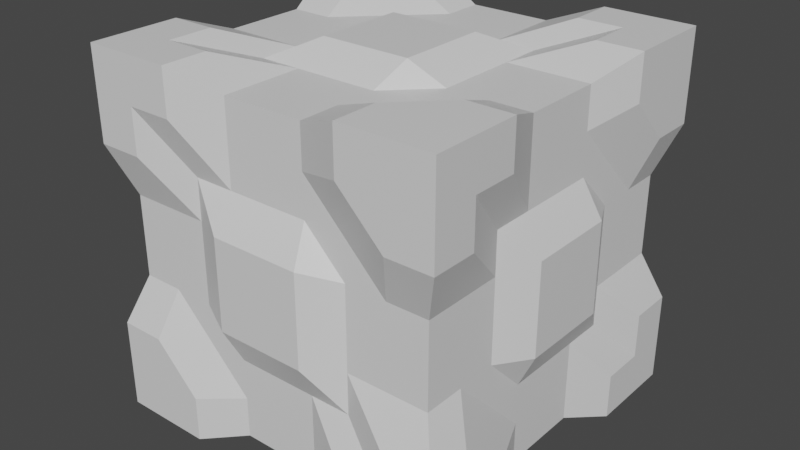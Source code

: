 # Source: cubeblock.blend  (saved by Blender 2.83.19; exported with 4.5.12 LTS)
import bpy
from mathutils import Matrix  # noqa: F401  (used for matrix-valued properties, if any)

bpy.ops.wm.read_factory_settings(use_empty=True)
scene = bpy.context.scene
scene.name = 'Scene'

# ---- collections
col_collection = bpy.data.collections.new('Collection'); scene.collection.children.link(col_collection)

# ---- materials (node trees are filled in below, after node groups)
mat_material = bpy.data.materials.new('Material')
mat_material.alpha_threshold = 0.0
mat_material.use_transparent_shadow = False
mat_material.line_color = (0.0, 0.0, 0.0, 1.0)

# ---- material node trees
mat_material.use_nodes = True; mat_material.node_tree.nodes.clear()
_N = mat_material.node_tree.nodes; _L = mat_material.node_tree.links
n0 = _N.new('ShaderNodeOutputMaterial'); n0.name = 'Material Output'; n0.location = (300, 300)
n1 = _N.new('ShaderNodeBsdfPrincipled'); n1.name = 'Principled BSDF'; n1.location = (10, 300)
n1.distribution = 'GGX'
n1.subsurface_method = 'BURLEY'
n1.inputs[2].default_value = 0.4
n1.inputs[3].default_value = 1.45
n1.inputs[27].default_value = (0.0, 0.0, 0.0, 1.0)
n1.inputs[28].default_value = 1.0
_L.new(n1.outputs[0], n0.inputs[0])
n0.is_active_output = True

# ---- world
world_world = bpy.data.worlds.new('World'); scene.world = world_world
world_world.use_nodes = True; world_world.node_tree.nodes.clear()
_N = world_world.node_tree.nodes; _L = world_world.node_tree.links
n0 = _N.new('ShaderNodeOutputWorld'); n0.name = 'World Output'; n0.location = (300, 300)
n1 = _N.new('ShaderNodeBackground'); n1.name = 'Background'; n1.location = (10, 300)
n1.inputs[0].default_value = (0.05088, 0.05088, 0.05088, 1.0)
_L.new(n1.outputs[0], n0.inputs[0])
n0.is_active_output = True
world_world.color = (0.05088, 0.05088, 0.05088)
world_world.use_sun_shadow = False
world_world.sun_shadow_jitter_overblur = 0.0

# ---- meshes
me_cube = bpy.data.meshes.new('Cube')
me_cube.from_pydata([(1.0, 1.0, 2.0), (1.0, 1.0, 0.0), (1.0, -1.0, 2.0), (1.0, -1.0, 0.0), (-1.0, 1.0, 2.0), (-1.0, 1.0, 0.0), (-1.0, -1.0, 2.0), (-1.0, -1.0, 0.0), (-0.9, 0.0, 0.1), (0.0, 0.9, 0.1), (0.9, 0.9, 1.0), (-0.9, -0.9, 1.0), (0.9, -0.9, 1.0), (-0.9, 0.9, 1.0), (0.0, -0.9, 1.9), (0.9, 0.0, 1.9), (0.0, -0.9, 0.1), (-0.9, 0.0, 1.9), (0.0, 0.9, 1.9), (0.9, 0.0, 0.1), (0.0, 1.0, 1.0), (1.0, 0.0, 1.0), (0.0, 0.0, 0.0), (-1.0, 0.0, 1.0), (0.0, -1.0, 1.0), (0.0, 0.0, 2.0), (-1.0, -0.5, 0.0), (-0.5, 1.0, 0.0), (1.0, 1.0, 0.5), (-1.0, -1.0, 1.5), (1.0, -1.0, 0.5), (-1.0, 1.0, 0.5), (-0.5, -1.0, 2.0), (1.0, -0.5, 2.0), (0.5, -1.0, 0.0), (-1.0, 0.5, 2.0), (0.5, 1.0, 2.0), (1.0, 0.5, 0.0), (-1.0, 0.5, 0.0), (0.5, 1.0, 0.0), (1.0, 1.0, 1.5), (-1.0, -1.0, 0.5), (1.0, -1.0, 1.5), (-1.0, 1.0, 1.5), (0.5, -1.0, 2.0), (1.0, 0.5, 2.0), (-0.5, -1.0, 0.0), (-1.0, -0.5, 2.0), (-0.5, 1.0, 2.0), (1.0, -0.5, 0.0), (0.45, 0.9, 1.0), (-0.45, 0.9, 1.0), (0.0, 0.9, 0.55), (0.0, 0.9, 1.45), (0.9, -0.45, 1.0), (0.9, 0.45, 1.0), (0.9, 0.0, 0.55), (0.9, 0.0, 1.45), (0.0, -0.45, 0.1), (0.0, 0.45, 0.1), (-0.45, 0.0, 0.1), (0.45, 0.0, 0.1), (-0.9, 0.45, 1.0), (-0.9, -0.45, 1.0), (-0.9, 0.0, 0.55), (-0.9, 0.0, 1.45), (-0.45, -0.9, 1.0), (0.45, -0.9, 1.0), (0.0, -0.9, 0.55), (0.0, -0.9, 1.45), (0.0, -0.45, 1.9), (0.0, 0.45, 1.9), (0.45, 0.0, 1.9), (-0.45, 0.0, 1.9), (-0.45, 0.45, 1.9), (0.45, 0.45, 1.9), (0.45, -0.45, 1.9), (0.45, -0.9, 1.45), (0.45, -0.9, 0.55), (-0.45, -0.9, 0.55), (-0.9, -0.45, 1.45), (-0.9, -0.45, 0.55), (-0.9, 0.45, 0.55), (0.45, 0.45, 0.1), (-0.45, 0.45, 0.1), (-0.45, -0.45, 0.1), (0.9, 0.45, 1.45), (0.9, 0.45, 0.55), (0.9, -0.45, 0.55), (-0.45, 0.9, 1.45), (-0.45, 0.9, 0.55), (0.45, 0.9, 0.55), (0.45, 0.9, 1.45), (0.9, -0.45, 1.45), (0.45, -0.45, 0.1), (-0.9, 0.45, 1.45), (-0.45, -0.9, 1.45), (-0.45, -0.45, 1.9), (-1.0, -0.75, 0.0), (-0.75, 1.0, 0.0), (1.0, 1.0, 0.25), (-1.0, -1.0, 1.75), (1.0, -1.0, 0.25), (-1.0, 1.0, 0.25), (-0.75, -1.0, 2.0), (1.0, -0.75, 2.0), (0.75, -1.0, 0.0), (-1.0, 0.75, 2.0), (0.75, 1.0, 2.0), (1.0, 0.75, 0.0), (-0.9, 0.225, 0.1), (0.225, 0.9, 0.1), (0.9, 0.9, 1.225), (-0.9, -0.9, 0.775), (0.9, -0.9, 1.225), (-0.9, 0.9, 1.225), (0.225, -0.9, 1.9), (0.9, 0.225, 1.9), (-0.225, -0.9, 0.1), (-0.9, -0.225, 1.9), (-0.225, 0.9, 1.9), (0.9, -0.225, 0.1), (0.675, 0.9, 1.0), (-0.25, 1.0, 1.0), (0.0, 0.9, 0.325), (0.0, 1.0, 1.25), (0.9, -0.675, 1.0), (1.0, 0.25, 1.0), (0.9, 0.0, 0.325), (1.0, 0.0, 1.25), (0.0, -0.675, 0.1), (0.0, 0.25, 0.0), (-0.675, 0.0, 0.1), (0.25, 0.0, 0.0), (-0.9, 0.675, 1.0), (-1.0, -0.25, 1.0), (-0.9, 0.0, 0.325), (-1.0, 0.0, 1.25), (-0.675, -0.9, 1.0), (0.25, -1.0, 1.0), (0.0, -0.9, 0.325), (0.0, -1.0, 1.25), (0.0, -0.675, 1.9), (0.0, 0.25, 2.0), (0.675, 0.0, 1.9), (-0.25, 0.0, 2.0), (-0.9, -0.225, 0.1), (-0.225, 0.9, 0.1), (0.9, 0.9, 0.775), (-0.9, -0.9, 1.225), (0.9, -0.9, 0.775), (-0.9, 0.9, 0.775), (-0.225, -0.9, 1.9), (0.9, -0.225, 1.9), (0.225, -0.9, 0.1), (-0.9, 0.225, 1.9), (0.225, 0.9, 1.9), (0.9, 0.225, 0.1), (-1.0, 0.75, 0.0), (0.75, 1.0, 0.0), (1.0, 1.0, 1.75), (-1.0, -1.0, 0.25), (1.0, -1.0, 1.75), (-1.0, 1.0, 1.75), (0.75, -1.0, 2.0), (1.0, 0.75, 2.0), (-0.75, -1.0, 0.0), (-1.0, -0.75, 2.0), (-0.75, 1.0, 2.0), (1.0, -0.75, 0.0), (0.25, 1.0, 1.0), (-0.675, 0.9, 1.0), (0.0, 1.0, 0.75), (0.0, 0.9, 1.675), (1.0, -0.25, 1.0), (0.9, 0.675, 1.0), (1.0, 0.0, 0.75), (0.9, 0.0, 1.675), (0.0, -0.25, 0.0), (0.0, 0.675, 0.1), (-0.25, 0.0, 0.0), (0.675, 0.0, 0.1), (-1.0, 0.25, 1.0), (-0.9, -0.675, 1.0), (-1.0, 0.0, 0.75), (-0.9, 0.0, 1.675), (-0.25, -1.0, 1.0), (0.675, -0.9, 1.0), (0.0, -1.0, 0.75), (0.0, -0.9, 1.675), (0.0, -0.25, 2.0), (0.0, 0.675, 1.9), (0.25, 0.0, 2.0), (-0.675, 0.0, 1.9), (-0.45, 0.225, 1.9), (-0.5, 0.75, 2.0), (-0.225, 0.45, 1.9), (-0.75, 0.5, 2.0), (0.45, 0.225, 1.9), (0.5, 0.75, 2.0), (0.75, 0.5, 2.0), (0.225, 0.45, 1.9), (0.5, -0.75, 2.0), (0.45, -0.225, 1.9), (0.75, -0.5, 2.0), (0.225, -0.45, 1.9), (0.225, -0.9, 1.45), (0.75, -1.0, 1.5), (0.45, -0.9, 1.225), (0.5, -1.0, 1.75), (0.225, -0.9, 0.55), (0.75, -1.0, 0.5), (0.5, -1.0, 0.25), (0.45, -0.9, 0.775), (-0.75, -1.0, 0.5), (-0.225, -0.9, 0.55), (-0.5, -1.0, 0.25), (-0.45, -0.9, 0.775), (-0.9, -0.225, 1.45), (-1.0, -0.75, 1.5), (-0.9, -0.45, 1.225), (-1.0, -0.5, 1.75), (-0.9, -0.225, 0.55), (-1.0, -0.75, 0.5), (-1.0, -0.5, 0.25), (-0.9, -0.45, 0.775), (-1.0, 0.75, 0.5), (-0.9, 0.225, 0.55), (-1.0, 0.5, 0.25), (-0.9, 0.45, 0.775), (0.45, 0.225, 0.1), (0.5, 0.75, 0.0), (0.225, 0.45, 0.1), (0.75, 0.5, 0.0), (-0.45, 0.225, 0.1), (-0.5, 0.75, 0.0), (-0.75, 0.5, 0.0), (-0.225, 0.45, 0.1), (-0.5, -0.75, 0.0), (-0.45, -0.225, 0.1), (-0.75, -0.5, 0.0), (-0.225, -0.45, 0.1), (0.9, 0.225, 1.45), (1.0, 0.75, 1.5), (0.9, 0.45, 1.225), (1.0, 0.5, 1.75), (0.9, 0.225, 0.55), (1.0, 0.75, 0.5), (1.0, 0.5, 0.25), (0.9, 0.45, 0.775), (1.0, -0.75, 0.5), (0.9, -0.225, 0.55), (1.0, -0.5, 0.25), (0.9, -0.45, 0.775), (-0.225, 0.9, 1.45), (-0.75, 1.0, 1.5), (-0.45, 0.9, 1.225), (-0.5, 1.0, 1.75), (-0.225, 0.9, 0.55), (-0.75, 1.0, 0.5), (-0.5, 1.0, 0.25), (-0.45, 0.9, 0.775), (0.75, 1.0, 0.5), (0.225, 0.9, 0.55), (0.5, 1.0, 0.25), (0.45, 0.9, 0.775), (0.75, 1.0, 1.5), (0.225, 0.9, 1.45), (0.45, 0.9, 1.225), (0.5, 1.0, 1.75), (1.0, -0.75, 1.5), (0.9, -0.225, 1.45), (0.9, -0.45, 1.225), (1.0, -0.5, 1.75), (0.5, -0.75, 0.0), (0.45, -0.225, 0.1), (0.225, -0.45, 0.1), (0.75, -0.5, 0.0), (-1.0, 0.75, 1.5), (-0.9, 0.225, 1.45), (-0.9, 0.45, 1.225), (-1.0, 0.5, 1.75), (-0.75, -1.0, 1.5), (-0.225, -0.9, 1.45), (-0.45, -0.9, 1.225), (-0.5, -1.0, 1.75), (-0.5, -0.75, 2.0), (-0.45, -0.225, 1.9), (-0.225, -0.45, 1.9), (-0.75, -0.5, 2.0), (-0.675, -0.225, 1.9), (-0.25, -0.25, 2.0), (-0.225, -0.675, 1.9), (-0.225, -0.9, 1.675), (-0.25, -1.0, 1.25), (-0.675, -0.9, 1.225), (-0.9, 0.225, 1.675), (-1.0, 0.25, 1.25), (-0.9, 0.675, 1.225), (0.675, -0.225, 0.1), (0.25, -0.25, 0.0), (0.225, -0.675, 0.1), (0.9, -0.225, 1.675), (1.0, -0.25, 1.25), (0.9, -0.675, 1.225), (0.225, 0.9, 1.675), (0.25, 1.0, 1.25), (0.675, 0.9, 1.225), (0.25, 1.0, 0.75), (0.225, 0.9, 0.325), (0.75, 1.0, 0.25), (-0.675, 0.9, 0.775), (-0.75, 1.0, 0.25), (-0.225, 0.9, 0.325), (-0.75, 1.0, 1.75), (-0.675, 0.9, 1.225), (-0.25, 1.0, 1.25), (1.0, -0.25, 0.75), (0.9, -0.225, 0.325), (1.0, -0.75, 0.25), (0.9, 0.675, 0.775), (1.0, 0.75, 0.25), (0.9, 0.225, 0.325), (1.0, 0.75, 1.75), (0.9, 0.675, 1.225), (1.0, 0.25, 1.25), (-0.25, -0.25, 0.0), (-0.675, -0.225, 0.1), (-0.75, -0.75, 0.0), (-0.225, 0.675, 0.1), (-0.75, 0.75, 0.0), (-0.675, 0.225, 0.1), (0.75, 0.75, 0.0), (0.225, 0.675, 0.1), (0.25, 0.25, 0.0), (-1.0, 0.25, 0.75), (-0.9, 0.225, 0.325), (-1.0, 0.75, 0.25), (-0.9, -0.675, 0.775), (-1.0, -0.75, 0.25), (-0.9, -0.225, 0.325), (-1.0, -0.75, 1.75), (-0.9, -0.675, 1.225), (-1.0, -0.25, 1.25), (-0.25, -1.0, 0.75), (-0.225, -0.9, 0.325), (-0.75, -1.0, 0.25), (0.675, -0.9, 0.775), (0.75, -1.0, 0.25), (0.225, -0.9, 0.325), (0.75, -1.0, 1.75), (0.675, -0.9, 1.225), (0.25, -1.0, 1.25), (0.25, -0.25, 2.0), (0.675, -0.225, 1.9), (0.75, -0.75, 2.0), (0.225, 0.675, 1.9), (0.75, 0.75, 2.0), (0.675, 0.225, 1.9), (-0.75, 0.75, 2.0), (-0.225, 0.675, 1.9), (-0.25, 0.25, 2.0), (-0.675, 0.225, 1.9), (0.25, 0.25, 2.0), (0.225, -0.675, 1.9), (0.225, -0.9, 1.675), (0.25, -1.0, 0.75), (-0.675, -0.9, 0.775), (-0.9, -0.225, 1.675), (-1.0, -0.25, 0.75), (-0.9, 0.675, 0.775), (0.675, 0.225, 0.1), (-0.25, 0.25, 0.0), (-0.225, -0.675, 0.1), (0.9, 0.225, 1.675), (1.0, 0.25, 0.75), (0.9, -0.675, 0.775), (-0.225, 0.9, 1.675), (-0.25, 1.0, 0.75), (0.675, 0.9, 0.775), (0.75, 1.0, 1.75), (1.0, -0.75, 1.75), (0.75, -0.75, 0.0), (-1.0, 0.75, 1.75), (-0.75, -1.0, 1.75), (-0.75, -0.75, 2.0)], [], [(385, 167, 6, 104), (384, 104, 6, 101), (383, 107, 4, 163), (382, 169, 3, 106), (381, 105, 2, 162), (380, 108, 0, 160), (379, 122, 10, 148), (378, 123, 20, 172), (377, 120, 18, 173), (376, 126, 12, 150), (375, 127, 21, 176), (374, 117, 15, 177), (373, 130, 16, 118), (372, 131, 22, 180), (371, 157, 19, 181), (370, 134, 13, 151), (369, 135, 23, 184), (368, 119, 17, 185), (367, 138, 11, 113), (366, 139, 24, 188), (365, 116, 14, 189), (364, 142, 14, 116), (363, 143, 25, 192), (362, 155, 17, 193), (361, 194, 73, 145), (360, 195, 74, 196), (359, 107, 35, 197), (358, 198, 72, 144), (357, 199, 75, 200), (356, 191, 71, 201), (355, 202, 44, 164), (354, 203, 76, 204), (353, 190, 70, 205), (352, 206, 69, 141), (351, 207, 77, 208), (350, 164, 44, 209), (349, 210, 68, 140), (348, 211, 78, 212), (347, 187, 67, 213), (346, 214, 41, 161), (345, 215, 79, 216), (344, 186, 66, 217), (343, 218, 65, 137), (342, 219, 80, 220), (341, 167, 47, 221), (340, 222, 64, 136), (339, 223, 81, 224), (338, 183, 63, 225), (337, 226, 31, 103), (336, 227, 82, 228), (335, 182, 62, 229), (334, 230, 61, 133), (333, 231, 83, 232), (332, 109, 37, 233), (331, 234, 60, 132), (330, 235, 84, 236), (329, 179, 59, 237), (328, 238, 46, 166), (327, 239, 85, 240), (326, 178, 58, 241), (325, 242, 57, 129), (324, 243, 86, 244), (323, 165, 45, 245), (322, 246, 56, 128), (321, 247, 87, 248), (320, 175, 55, 249), (319, 250, 30, 102), (318, 251, 88, 252), (317, 174, 54, 253), (316, 254, 53, 125), (315, 255, 89, 256), (314, 168, 48, 257), (313, 258, 52, 124), (312, 259, 90, 260), (311, 171, 51, 261), (310, 262, 28, 100), (309, 263, 91, 264), (308, 170, 50, 265), (307, 266, 40, 112), (306, 267, 92, 268), (305, 156, 36, 269), (304, 270, 42, 114), (303, 271, 93, 272), (302, 153, 33, 273), (301, 274, 34, 154), (300, 275, 94, 276), (299, 121, 49, 277), (298, 278, 43, 115), (297, 279, 95, 280), (296, 155, 35, 281), (295, 282, 29, 149), (294, 283, 96, 284), (293, 152, 32, 285), (292, 286, 32, 152), (291, 287, 97, 288), (290, 119, 47, 289), (287, 290, 289, 97), (73, 193, 290, 287), (193, 17, 119, 290), (190, 291, 288, 70), (25, 145, 291, 190), (145, 73, 287, 291), (142, 292, 152, 14), (70, 288, 292, 142), (288, 97, 286, 292), (283, 293, 285, 96), (69, 189, 293, 283), (189, 14, 152, 293), (186, 294, 284, 66), (24, 141, 294, 186), (141, 69, 283, 294), (138, 295, 149, 11), (66, 284, 295, 138), (284, 96, 282, 295), (279, 296, 281, 95), (65, 185, 296, 279), (185, 17, 155, 296), (182, 297, 280, 62), (23, 137, 297, 182), (137, 65, 279, 297), (134, 298, 115, 13), (62, 280, 298, 134), (280, 95, 278, 298), (275, 299, 277, 94), (61, 181, 299, 275), (181, 19, 121, 299), (178, 300, 276, 58), (22, 133, 300, 178), (133, 61, 275, 300), (130, 301, 154, 16), (58, 276, 301, 130), (276, 94, 274, 301), (271, 302, 273, 93), (57, 177, 302, 271), (177, 15, 153, 302), (174, 303, 272, 54), (21, 129, 303, 174), (129, 57, 271, 303), (126, 304, 114, 12), (54, 272, 304, 126), (272, 93, 270, 304), (267, 305, 269, 92), (53, 173, 305, 267), (173, 18, 156, 305), (170, 306, 268, 50), (20, 125, 306, 170), (125, 53, 267, 306), (122, 307, 112, 10), (50, 268, 307, 122), (268, 92, 266, 307), (263, 308, 265, 91), (52, 172, 308, 263), (172, 20, 170, 308), (111, 309, 264, 39), (9, 124, 309, 111), (124, 52, 263, 309), (159, 310, 100, 1), (39, 264, 310, 159), (264, 91, 262, 310), (259, 311, 261, 90), (31, 151, 311, 259), (151, 13, 171, 311), (99, 312, 260, 27), (5, 103, 312, 99), (103, 31, 259, 312), (147, 313, 124, 9), (27, 260, 313, 147), (260, 90, 258, 313), (255, 314, 257, 89), (43, 163, 314, 255), (163, 4, 168, 314), (171, 315, 256, 51), (13, 115, 315, 171), (115, 43, 255, 315), (123, 316, 125, 20), (51, 256, 316, 123), (256, 89, 254, 316), (251, 317, 253, 88), (56, 176, 317, 251), (176, 21, 174, 317), (121, 318, 252, 49), (19, 128, 318, 121), (128, 56, 251, 318), (169, 319, 102, 3), (49, 252, 319, 169), (252, 88, 250, 319), (247, 320, 249, 87), (28, 148, 320, 247), (148, 10, 175, 320), (109, 321, 248, 37), (1, 100, 321, 109), (100, 28, 247, 321), (157, 322, 128, 19), (37, 248, 322, 157), (248, 87, 246, 322), (243, 323, 245, 86), (40, 160, 323, 243), (160, 0, 165, 323), (175, 324, 244, 55), (10, 112, 324, 175), (112, 40, 243, 324), (127, 325, 129, 21), (55, 244, 325, 127), (244, 86, 242, 325), (239, 326, 241, 85), (60, 180, 326, 239), (180, 22, 178, 326), (146, 327, 240, 26), (8, 132, 327, 146), (132, 60, 239, 327), (98, 328, 166, 7), (26, 240, 328, 98), (240, 85, 238, 328), (235, 329, 237, 84), (27, 147, 329, 235), (147, 9, 179, 329), (158, 330, 236, 38), (5, 99, 330, 158), (99, 27, 235, 330), (110, 331, 132, 8), (38, 236, 331, 110), (236, 84, 234, 331), (231, 332, 233, 83), (39, 159, 332, 231), (159, 1, 109, 332), (179, 333, 232, 59), (9, 111, 333, 179), (111, 39, 231, 333), (131, 334, 133, 22), (59, 232, 334, 131), (232, 83, 230, 334), (227, 335, 229, 82), (64, 184, 335, 227), (184, 23, 182, 335), (110, 336, 228, 38), (8, 136, 336, 110), (136, 64, 227, 336), (158, 337, 103, 5), (38, 228, 337, 158), (228, 82, 226, 337), (223, 338, 225, 81), (41, 113, 338, 223), (113, 11, 183, 338), (98, 339, 224, 26), (7, 161, 339, 98), (161, 41, 223, 339), (146, 340, 136, 8), (26, 224, 340, 146), (224, 81, 222, 340), (219, 341, 221, 80), (29, 101, 341, 219), (101, 6, 167, 341), (183, 342, 220, 63), (11, 149, 342, 183), (149, 29, 219, 342), (135, 343, 137, 23), (63, 220, 343, 135), (220, 80, 218, 343), (215, 344, 217, 79), (68, 188, 344, 215), (188, 24, 186, 344), (118, 345, 216, 46), (16, 140, 345, 118), (140, 68, 215, 345), (166, 346, 161, 7), (46, 216, 346, 166), (216, 79, 214, 346), (211, 347, 213, 78), (30, 150, 347, 211), (150, 12, 187, 347), (106, 348, 212, 34), (3, 102, 348, 106), (102, 30, 211, 348), (154, 349, 140, 16), (34, 212, 349, 154), (212, 78, 210, 349), (207, 350, 209, 77), (42, 162, 350, 207), (162, 2, 164, 350), (187, 351, 208, 67), (12, 114, 351, 187), (114, 42, 207, 351), (139, 352, 141, 24), (67, 208, 352, 139), (208, 77, 206, 352), (203, 353, 205, 76), (72, 192, 353, 203), (192, 25, 190, 353), (153, 354, 204, 33), (15, 144, 354, 153), (144, 72, 203, 354), (105, 355, 164, 2), (33, 204, 355, 105), (204, 76, 202, 355), (199, 356, 201, 75), (36, 156, 356, 199), (156, 18, 191, 356), (165, 357, 200, 45), (0, 108, 357, 165), (108, 36, 199, 357), (117, 358, 144, 15), (45, 200, 358, 117), (200, 75, 198, 358), (195, 359, 197, 74), (48, 168, 359, 195), (168, 4, 107, 359), (191, 360, 196, 71), (18, 120, 360, 191), (120, 48, 195, 360), (143, 361, 145, 25), (71, 196, 361, 143), (196, 74, 194, 361), (194, 362, 193, 73), (74, 197, 362, 194), (197, 35, 155, 362), (198, 363, 192, 72), (75, 201, 363, 198), (201, 71, 143, 363), (202, 364, 116, 44), (76, 205, 364, 202), (205, 70, 142, 364), (206, 365, 189, 69), (77, 209, 365, 206), (209, 44, 116, 365), (210, 366, 188, 68), (78, 213, 366, 210), (213, 67, 139, 366), (214, 367, 113, 41), (79, 217, 367, 214), (217, 66, 138, 367), (218, 368, 185, 65), (80, 221, 368, 218), (221, 47, 119, 368), (222, 369, 184, 64), (81, 225, 369, 222), (225, 63, 135, 369), (226, 370, 151, 31), (82, 229, 370, 226), (229, 62, 134, 370), (230, 371, 181, 61), (83, 233, 371, 230), (233, 37, 157, 371), (234, 372, 180, 60), (84, 237, 372, 234), (237, 59, 131, 372), (238, 373, 118, 46), (85, 241, 373, 238), (241, 58, 130, 373), (242, 374, 177, 57), (86, 245, 374, 242), (245, 45, 117, 374), (246, 375, 176, 56), (87, 249, 375, 246), (249, 55, 127, 375), (250, 376, 150, 30), (88, 253, 376, 250), (253, 54, 126, 376), (254, 377, 173, 53), (89, 257, 377, 254), (257, 48, 120, 377), (258, 378, 172, 52), (90, 261, 378, 258), (261, 51, 123, 378), (262, 379, 148, 28), (91, 265, 379, 262), (265, 50, 122, 379), (266, 380, 160, 40), (92, 269, 380, 266), (269, 36, 108, 380), (270, 381, 162, 42), (93, 273, 381, 270), (273, 33, 105, 381), (274, 382, 106, 34), (94, 277, 382, 274), (277, 49, 169, 382), (278, 383, 163, 43), (95, 281, 383, 278), (281, 35, 107, 383), (282, 384, 101, 29), (96, 285, 384, 282), (285, 32, 104, 384), (286, 385, 104, 32), (97, 289, 385, 286), (289, 47, 167, 385)])
_uv = me_cube.uv_layers.new(name='UVMap')
_uv.uv.foreach_set('vector', [0.9589, 0.375, 0.9588, 0.3343, 0.9996, 0.3343, 0.9996, 0.3751, 0.6255, 0.04138, 0.6255, 0.000636, 0.6663, 0.0006533, 0.6663, 0.04145, 0.7078, 0.2922, 0.7078, 0.333, 0.667, 0.333, 0.6671, 0.2922, 0.2922, 0.04138, 0.2922, 0.0006361, 0.333, 0.0006534, 0.3329, 0.04145, 0.2922, 0.375, 0.2922, 0.3343, 0.333, 0.3343, 0.3329, 0.3751, 0.3745, 0.375, 0.3337, 0.3751, 0.3337, 0.3343, 0.3745, 0.3343, 0.5371, 0.3881, 0.4999, 0.3882, 0.4999, 0.3512, 0.5367, 0.3511, 0.5395, 0.5399, 0.5, 0.5402, 0.5, 0.5004, 0.5397, 0.5004, 0.3878, 0.5376, 0.3507, 0.5373, 0.3508, 0.5004, 0.3877, 0.5004, 0.2789, 0.5376, 0.2789, 0.5004, 0.3158, 0.5004, 0.316, 0.5373, 0.1272, 0.5399, 0.1269, 0.5004, 0.1667, 0.5004, 0.1666, 0.5402, 0.1296, 0.3881, 0.1299, 0.3511, 0.1668, 0.3512, 0.1668, 0.3882, 0.2789, 0.204, 0.2789, 0.1668, 0.3158, 0.1668, 0.316, 0.2037, 0.1272, 0.2063, 0.1269, 0.1668, 0.1667, 0.1668, 0.1666, 0.2065, 0.1296, 0.05453, 0.1299, 0.01747, 0.1668, 0.01763, 0.1668, 0.05454, 0.7211, 0.1297, 0.7211, 0.1668, 0.6842, 0.1668, 0.684, 0.1299, 0.8728, 0.1273, 0.8731, 0.1668, 0.8333, 0.1668, 0.8334, 0.1271, 0.8704, 0.2791, 0.8701, 0.3161, 0.8332, 0.316, 0.8333, 0.2791, 0.6122, 0.204, 0.6123, 0.1668, 0.6492, 0.1668, 0.6493, 0.2037, 0.4605, 0.2063, 0.4603, 0.1668, 0.5, 0.1668, 0.5, 0.2065, 0.4629, 0.05453, 0.4633, 0.01747, 0.5001, 0.01763, 0.5001, 0.05454, 0.9456, 0.5376, 0.9456, 0.5004, 0.9825, 0.5004, 0.9826, 0.5373, 0.7938, 0.5399, 0.7936, 0.5004, 0.8333, 0.5004, 0.8333, 0.5402, 0.7963, 0.3881, 0.7966, 0.3511, 0.8335, 0.3512, 0.8334, 0.3882, 0.794, 0.461, 0.7969, 0.4252, 0.8334, 0.4249, 0.8334, 0.4607, 0.7211, 0.4633, 0.7079, 0.4155, 0.7595, 0.4266, 0.7582, 0.4639, 0.7078, 0.3748, 0.7079, 0.3338, 0.7489, 0.3341, 0.7485, 0.3749, 0.7961, 0.6125, 0.7967, 0.5756, 0.8333, 0.5759, 0.8332, 0.6127, 0.7078, 0.6259, 0.7079, 0.5852, 0.7595, 0.5742, 0.7484, 0.6258, 0.7212, 0.5375, 0.7211, 0.5004, 0.7578, 0.5004, 0.7581, 0.5369, 0.9589, 0.6261, 0.9588, 0.5853, 0.9996, 0.585, 0.9998, 0.626, 0.8704, 0.6127, 0.8698, 0.5756, 0.9071, 0.5743, 0.9181, 0.626, 0.8727, 0.5398, 0.8731, 0.5004, 0.9088, 0.5004, 0.9085, 0.5369, 0.4606, 0.1274, 0.4636, 0.09161, 0.5, 0.0913, 0.5, 0.1271, 0.3878, 0.1297, 0.3745, 0.08189, 0.4262, 0.09294, 0.4248, 0.1303, 0.3745, 0.04117, 0.3746, 0.0002346, 0.4156, 0.0004818, 0.4152, 0.04126, 0.4628, 0.2789, 0.4634, 0.242, 0.5, 0.2423, 0.4999, 0.2791, 0.3745, 0.2922, 0.3746, 0.2516, 0.4261, 0.2406, 0.4151, 0.2921, 0.3879, 0.2039, 0.3877, 0.1668, 0.4245, 0.1668, 0.4248, 0.2033, 0.6255, 0.2924, 0.6255, 0.2517, 0.6663, 0.2514, 0.6665, 0.2924, 0.5371, 0.2791, 0.5364, 0.242, 0.5738, 0.2407, 0.5848, 0.2924, 0.5394, 0.2062, 0.5397, 0.1668, 0.5755, 0.1668, 0.5752, 0.2033, 0.8727, 0.2062, 0.8698, 0.242, 0.8333, 0.2423, 0.8333, 0.2065, 0.9456, 0.204, 0.9588, 0.2517, 0.9071, 0.2407, 0.9085, 0.2033, 0.9589, 0.2924, 0.9588, 0.3334, 0.9178, 0.3331, 0.9181, 0.2924, 0.8705, 0.05471, 0.8699, 0.09162, 0.8334, 0.0913, 0.8334, 0.05454, 0.9589, 0.04138, 0.9587, 0.08202, 0.9072, 0.093, 0.9182, 0.04147, 0.9455, 0.1297, 0.9456, 0.1668, 0.9088, 0.1668, 0.9086, 0.1303, 0.7078, 0.04117, 0.7079, 0.08189, 0.6671, 0.08224, 0.6669, 0.04124, 0.7963, 0.05453, 0.7969, 0.09161, 0.7595, 0.09294, 0.7485, 0.04126, 0.794, 0.1274, 0.7936, 0.1668, 0.7578, 0.1668, 0.7582, 0.1303, 0.1273, 0.1274, 0.1302, 0.09161, 0.1667, 0.0913, 0.1667, 0.1271, 0.05442, 0.1297, 0.04119, 0.08189, 0.09286, 0.09294, 0.0915, 0.1303, 0.04113, 0.04117, 0.04124, 0.0002346, 0.08224, 0.0004818, 0.08185, 0.04126, 0.1295, 0.2789, 0.1301, 0.242, 0.1666, 0.2423, 0.1666, 0.2791, 0.04113, 0.2922, 0.04126, 0.2516, 0.0928, 0.2406, 0.08177, 0.2921, 0.05453, 0.2039, 0.0544, 0.1668, 0.09116, 0.1668, 0.09145, 0.2033, 0.2922, 0.2924, 0.2921, 0.2517, 0.3329, 0.2514, 0.3331, 0.2924, 0.2037, 0.2791, 0.2031, 0.242, 0.2405, 0.2407, 0.2515, 0.2924, 0.206, 0.2062, 0.2064, 0.1668, 0.2422, 0.1668, 0.2418, 0.2033, 0.1273, 0.461, 0.1302, 0.4252, 0.1667, 0.4249, 0.1667, 0.4607, 0.05442, 0.4633, 0.04119, 0.4155, 0.09286, 0.4266, 0.0915, 0.4639, 0.04113, 0.3748, 0.04124, 0.3338, 0.08224, 0.3341, 0.08185, 0.3749, 0.1295, 0.6125, 0.1301, 0.5756, 0.1666, 0.5759, 0.1666, 0.6127, 0.04113, 0.6259, 0.04126, 0.5852, 0.0928, 0.5742, 0.08177, 0.6258, 0.05453, 0.5375, 0.0544, 0.5004, 0.09116, 0.5004, 0.09145, 0.5369, 0.2922, 0.6261, 0.2921, 0.5853, 0.3329, 0.585, 0.3331, 0.626, 0.2037, 0.6127, 0.2031, 0.5756, 0.2405, 0.5743, 0.2515, 0.626, 0.206, 0.5398, 0.2064, 0.5004, 0.2422, 0.5004, 0.2418, 0.5369, 0.4606, 0.5398, 0.4248, 0.5369, 0.4245, 0.5004, 0.4603, 0.5004, 0.4629, 0.6127, 0.4152, 0.626, 0.4262, 0.5743, 0.4636, 0.5756, 0.3745, 0.6261, 0.3335, 0.626, 0.3337, 0.585, 0.3745, 0.5853, 0.6121, 0.5375, 0.5752, 0.5369, 0.5755, 0.5004, 0.6123, 0.5004, 0.6255, 0.6259, 0.5849, 0.6258, 0.5739, 0.5742, 0.6254, 0.5852, 0.5372, 0.6125, 0.5001, 0.6127, 0.5, 0.5759, 0.5366, 0.5756, 0.6255, 0.3748, 0.5848, 0.3749, 0.5844, 0.3341, 0.6254, 0.3338, 0.6122, 0.4633, 0.5752, 0.4639, 0.5738, 0.4266, 0.6255, 0.4155, 0.5394, 0.461, 0.5, 0.4607, 0.5, 0.4249, 0.5364, 0.4252, 0.4628, 0.3883, 0.4151, 0.3751, 0.4153, 0.3344, 0.4631, 0.3512, 0.4605, 0.461, 0.4248, 0.4639, 0.4261, 0.4266, 0.4634, 0.4252, 0.3879, 0.4633, 0.3508, 0.4636, 0.3339, 0.4159, 0.3746, 0.4156, 0.2788, 0.4633, 0.2921, 0.4156, 0.3328, 0.4159, 0.3159, 0.4636, 0.2062, 0.461, 0.2033, 0.4252, 0.2405, 0.4266, 0.2419, 0.4639, 0.2039, 0.3883, 0.2036, 0.3512, 0.2513, 0.3344, 0.2516, 0.3751, 0.2788, 0.1297, 0.2921, 0.08202, 0.3328, 0.08228, 0.3159, 0.13, 0.2062, 0.1273, 0.2033, 0.09162, 0.2405, 0.093, 0.2419, 0.1303, 0.2039, 0.05471, 0.2036, 0.01759, 0.2513, 0.0007409, 0.2516, 0.04147, 0.7212, 0.2039, 0.7079, 0.2516, 0.6672, 0.2513, 0.6841, 0.2036, 0.7938, 0.2063, 0.7967, 0.242, 0.7595, 0.2406, 0.7581, 0.2033, 0.7961, 0.2789, 0.7964, 0.316, 0.7487, 0.3329, 0.7484, 0.2921, 0.6121, 0.1297, 0.6254, 0.08202, 0.6661, 0.08228, 0.6492, 0.13, 0.5395, 0.1273, 0.5366, 0.09162, 0.5739, 0.093, 0.5752, 0.1303, 0.5372, 0.05471, 0.5369, 0.01759, 0.5847, 0.0007408, 0.5849, 0.04147, 0.9455, 0.4633, 0.9587, 0.4156, 0.9995, 0.4159, 0.9826, 0.4636, 0.8728, 0.461, 0.8699, 0.4252, 0.9072, 0.4266, 0.9086, 0.4639, 0.8705, 0.3883, 0.8703, 0.3512, 0.918, 0.3344, 0.9182, 0.3751, 0.8699, 0.4252, 0.8705, 0.3883, 0.9182, 0.3751, 0.9072, 0.4266, 0.8334, 0.4249, 0.8334, 0.3882, 0.8705, 0.3883, 0.8699, 0.4252, 0.8334, 0.3882, 0.8335, 0.3512, 0.8703, 0.3512, 0.8705, 0.3883, 0.8731, 0.5004, 0.8728, 0.461, 0.9086, 0.4639, 0.9088, 0.5004, 0.8333, 0.5004, 0.8334, 0.4607, 0.8728, 0.461, 0.8731, 0.5004, 0.8334, 0.4607, 0.8334, 0.4249, 0.8699, 0.4252, 0.8728, 0.461, 0.9456, 0.5004, 0.9455, 0.4633, 0.9826, 0.4636, 0.9825, 0.5004, 0.9088, 0.5004, 0.9086, 0.4639, 0.9455, 0.4633, 0.9456, 0.5004, 0.9086, 0.4639, 0.9072, 0.4266, 0.9587, 0.4156, 0.9455, 0.4633, 0.5366, 0.09162, 0.5372, 0.05471, 0.5849, 0.04147, 0.5739, 0.093, 0.5, 0.0913, 0.5001, 0.05454, 0.5372, 0.05471, 0.5366, 0.09162, 0.5001, 0.05454, 0.5001, 0.01763, 0.5369, 0.01759, 0.5372, 0.05471, 0.5397, 0.1668, 0.5395, 0.1273, 0.5752, 0.1303, 0.5755, 0.1668, 0.5, 0.1668, 0.5, 0.1271, 0.5395, 0.1273, 0.5397, 0.1668, 0.5, 0.1271, 0.5, 0.0913, 0.5366, 0.09162, 0.5395, 0.1273, 0.6123, 0.1668, 0.6121, 0.1297, 0.6492, 0.13, 0.6492, 0.1668, 0.5755, 0.1668, 0.5752, 0.1303, 0.6121, 0.1297, 0.6123, 0.1668, 0.5752, 0.1303, 0.5739, 0.093, 0.6254, 0.08202, 0.6121, 0.1297, 0.7967, 0.242, 0.7961, 0.2789, 0.7484, 0.2921, 0.7595, 0.2406, 0.8333, 0.2423, 0.8333, 0.2791, 0.7961, 0.2789, 0.7967, 0.242, 0.8333, 0.2791, 0.8332, 0.316, 0.7964, 0.316, 0.7961, 0.2789, 0.7936, 0.1668, 0.7938, 0.2063, 0.7581, 0.2033, 0.7578, 0.1668, 0.8333, 0.1668, 0.8333, 0.2065, 0.7938, 0.2063, 0.7936, 0.1668, 0.8333, 0.2065, 0.8333, 0.2423, 0.7967, 0.242, 0.7938, 0.2063, 0.7211, 0.1668, 0.7212, 0.2039, 0.6841, 0.2036, 0.6842, 0.1668, 0.7578, 0.1668, 0.7581, 0.2033, 0.7212, 0.2039, 0.7211, 0.1668, 0.7581, 0.2033, 0.7595, 0.2406, 0.7079, 0.2516, 0.7212, 0.2039, 0.2033, 0.09162, 0.2039, 0.05471, 0.2516, 0.04147, 0.2405, 0.093, 0.1667, 0.0913, 0.1668, 0.05454, 0.2039, 0.05471, 0.2033, 0.09162, 0.1668, 0.05454, 0.1668, 0.01763, 0.2036, 0.01759, 0.2039, 0.05471, 0.2064, 0.1668, 0.2062, 0.1273, 0.2419, 0.1303, 0.2422, 0.1668, 0.1667, 0.1668, 0.1667, 0.1271, 0.2062, 0.1273, 0.2064, 0.1668, 0.1667, 0.1271, 0.1667, 0.0913, 0.2033, 0.09162, 0.2062, 0.1273, 0.2789, 0.1668, 0.2788, 0.1297, 0.3159, 0.13, 0.3158, 0.1668, 0.2422, 0.1668, 0.2419, 0.1303, 0.2788, 0.1297, 0.2789, 0.1668, 0.2419, 0.1303, 0.2405, 0.093, 0.2921, 0.08202, 0.2788, 0.1297, 0.2033, 0.4252, 0.2039, 0.3883, 0.2516, 0.3751, 0.2405, 0.4266, 0.1667, 0.4249, 0.1668, 0.3882, 0.2039, 0.3883, 0.2033, 0.4252, 0.1668, 0.3882, 0.1668, 0.3512, 0.2036, 0.3512, 0.2039, 0.3883, 0.2064, 0.5004, 0.2062, 0.461, 0.2419, 0.4639, 0.2422, 0.5004, 0.1667, 0.5004, 0.1667, 0.4607, 0.2062, 0.461, 0.2064, 0.5004, 0.1667, 0.4607, 0.1667, 0.4249, 0.2033, 0.4252, 0.2062, 0.461, 0.2789, 0.5004, 0.2788, 0.4633, 0.3159, 0.4636, 0.3158, 0.5004, 0.2422, 0.5004, 0.2419, 0.4639, 0.2788, 0.4633, 0.2789, 0.5004, 0.2419, 0.4639, 0.2405, 0.4266, 0.2921, 0.4156, 0.2788, 0.4633, 0.4248, 0.4639, 0.3879, 0.4633, 0.3746, 0.4156, 0.4261, 0.4266, 0.4245, 0.5004, 0.3877, 0.5004, 0.3879, 0.4633, 0.4248, 0.4639, 0.3877, 0.5004, 0.3508, 0.5004, 0.3508, 0.4636, 0.3879, 0.4633, 0.5, 0.4607, 0.4605, 0.461, 0.4634, 0.4252, 0.5, 0.4249, 0.5, 0.5004, 0.4603, 0.5004, 0.4605, 0.461, 0.5, 0.4607, 0.4603, 0.5004, 0.4245, 0.5004, 0.4248, 0.4639, 0.4605, 0.461, 0.4999, 0.3882, 0.4628, 0.3883, 0.4631, 0.3512, 0.4999, 0.3512, 0.5, 0.4249, 0.4634, 0.4252, 0.4628, 0.3883, 0.4999, 0.3882, 0.4634, 0.4252, 0.4261, 0.4266, 0.4151, 0.3751, 0.4628, 0.3883, 0.5752, 0.4639, 0.5394, 0.461, 0.5364, 0.4252, 0.5738, 0.4266, 0.5755, 0.5004, 0.5397, 0.5004, 0.5394, 0.461, 0.5752, 0.4639, 0.5397, 0.5004, 0.5, 0.5004, 0.5, 0.4607, 0.5394, 0.461, 0.6493, 0.4635, 0.6122, 0.4633, 0.6255, 0.4155, 0.6663, 0.4159, 0.6492, 0.5004, 0.6123, 0.5004, 0.6122, 0.4633, 0.6493, 0.4635, 0.6123, 0.5004, 0.5755, 0.5004, 0.5752, 0.4639, 0.6122, 0.4633, 0.6665, 0.3749, 0.6255, 0.3748, 0.6254, 0.3338, 0.6665, 0.3338, 0.6663, 0.4159, 0.6255, 0.4155, 0.6255, 0.3748, 0.6665, 0.3749, 0.6255, 0.4155, 0.5738, 0.4266, 0.5848, 0.3749, 0.6255, 0.3748, 0.5849, 0.6258, 0.5372, 0.6125, 0.5366, 0.5756, 0.5739, 0.5742, 0.5847, 0.6665, 0.5369, 0.6496, 0.5372, 0.6125, 0.5849, 0.6258, 0.5369, 0.6496, 0.5001, 0.6496, 0.5001, 0.6127, 0.5372, 0.6125, 0.6663, 0.6258, 0.6255, 0.6259, 0.6254, 0.5852, 0.6661, 0.5849, 0.6663, 0.6666, 0.6255, 0.6666, 0.6255, 0.6259, 0.6663, 0.6258, 0.6255, 0.6666, 0.5847, 0.6665, 0.5849, 0.6258, 0.6255, 0.6259, 0.6492, 0.5372, 0.6121, 0.5375, 0.6123, 0.5004, 0.6492, 0.5004, 0.6661, 0.5849, 0.6254, 0.5852, 0.6121, 0.5375, 0.6492, 0.5372, 0.6254, 0.5852, 0.5739, 0.5742, 0.5752, 0.5369, 0.6121, 0.5375, 0.4152, 0.626, 0.3745, 0.6261, 0.3745, 0.5853, 0.4262, 0.5743, 0.4156, 0.6667, 0.3746, 0.667, 0.3745, 0.6261, 0.4152, 0.626, 0.3746, 0.667, 0.3335, 0.667, 0.3335, 0.626, 0.3745, 0.6261, 0.5001, 0.6127, 0.4629, 0.6127, 0.4636, 0.5756, 0.5, 0.5759, 0.5001, 0.6496, 0.4633, 0.6498, 0.4629, 0.6127, 0.5001, 0.6127, 0.4633, 0.6498, 0.4156, 0.6667, 0.4152, 0.626, 0.4629, 0.6127, 0.5, 0.5402, 0.4606, 0.5398, 0.4603, 0.5004, 0.5, 0.5004, 0.5, 0.5759, 0.4636, 0.5756, 0.4606, 0.5398, 0.5, 0.5402, 0.4636, 0.5756, 0.4262, 0.5743, 0.4248, 0.5369, 0.4606, 0.5398, 0.2031, 0.5756, 0.206, 0.5398, 0.2418, 0.5369, 0.2405, 0.5743, 0.1666, 0.5759, 0.1666, 0.5402, 0.206, 0.5398, 0.2031, 0.5756, 0.1666, 0.5402, 0.1667, 0.5004, 0.2064, 0.5004, 0.206, 0.5398, 0.2034, 0.6498, 0.2037, 0.6127, 0.2515, 0.626, 0.2511, 0.6667, 0.1665, 0.6496, 0.1666, 0.6127, 0.2037, 0.6127, 0.2034, 0.6498, 0.1666, 0.6127, 0.1666, 0.5759, 0.2031, 0.5756, 0.2037, 0.6127, 0.2921, 0.667, 0.2922, 0.6261, 0.3331, 0.626, 0.3331, 0.667, 0.2511, 0.6667, 0.2515, 0.626, 0.2922, 0.6261, 0.2921, 0.667, 0.2515, 0.626, 0.2405, 0.5743, 0.2921, 0.5853, 0.2922, 0.6261, 0.04126, 0.5852, 0.05453, 0.5375, 0.09145, 0.5369, 0.0928, 0.5742, 0.0005283, 0.5849, 0.01742, 0.5372, 0.05453, 0.5375, 0.04126, 0.5852, 0.01742, 0.5372, 0.01749, 0.5004, 0.0544, 0.5004, 0.05453, 0.5375, 0.04117, 0.6666, 0.04113, 0.6259, 0.08177, 0.6258, 0.082, 0.6665, 0.0003716, 0.6666, 0.0003889, 0.6258, 0.04113, 0.6259, 0.04117, 0.6666, 0.0003889, 0.6258, 0.0005283, 0.5849, 0.04126, 0.5852, 0.04113, 0.6259, 0.1297, 0.6496, 0.1295, 0.6125, 0.1666, 0.6127, 0.1665, 0.6496, 0.082, 0.6665, 0.08177, 0.6258, 0.1295, 0.6125, 0.1297, 0.6496, 0.08177, 0.6258, 0.0928, 0.5742, 0.1301, 0.5756, 0.1295, 0.6125, 0.04119, 0.4155, 0.04113, 0.3748, 0.08185, 0.3749, 0.09286, 0.4266, 0.0004124, 0.4159, 0.0001998, 0.3749, 0.04113, 0.3748, 0.04119, 0.4155, 0.0001998, 0.3749, 0.0001999, 0.3338, 0.04124, 0.3338, 0.04113, 0.3748, 0.0544, 0.5004, 0.05442, 0.4633, 0.0915, 0.4639, 0.09116, 0.5004, 0.01749, 0.5004, 0.01736, 0.4635, 0.05442, 0.4633, 0.0544, 0.5004, 0.01736, 0.4635, 0.0004124, 0.4159, 0.04119, 0.4155, 0.05442, 0.4633, 0.1269, 0.5004, 0.1273, 0.461, 0.1667, 0.4607, 0.1667, 0.5004, 0.09116, 0.5004, 0.0915, 0.4639, 0.1273, 0.461, 0.1269, 0.5004, 0.0915, 0.4639, 0.09286, 0.4266, 0.1302, 0.4252, 0.1273, 0.461, 0.2031, 0.242, 0.206, 0.2062, 0.2418, 0.2033, 0.2405, 0.2407, 0.1666, 0.2423, 0.1666, 0.2065, 0.206, 0.2062, 0.2031, 0.242, 0.1666, 0.2065, 0.1667, 0.1668, 0.2064, 0.1668, 0.206, 0.2062, 0.2034, 0.3161, 0.2037, 0.2791, 0.2515, 0.2924, 0.2511, 0.3331, 0.1665, 0.316, 0.1666, 0.2791, 0.2037, 0.2791, 0.2034, 0.3161, 0.1666, 0.2791, 0.1666, 0.2423, 0.2031, 0.242, 0.2037, 0.2791, 0.2921, 0.3334, 0.2922, 0.2924, 0.3331, 0.2924, 0.3331, 0.3334, 0.2511, 0.3331, 0.2515, 0.2924, 0.2922, 0.2924, 0.2921, 0.3334, 0.2515, 0.2924, 0.2405, 0.2407, 0.2921, 0.2517, 0.2922, 0.2924, 0.04126, 0.2516, 0.05453, 0.2039, 0.09145, 0.2033, 0.0928, 0.2406, 0.0005283, 0.2513, 0.01742, 0.2036, 0.05453, 0.2039, 0.04126, 0.2516, 0.01742, 0.2036, 0.01749, 0.1668, 0.0544, 0.1668, 0.05453, 0.2039, 0.04117, 0.333, 0.04113, 0.2922, 0.08177, 0.2921, 0.082, 0.3329, 0.0003716, 0.333, 0.0003889, 0.2922, 0.04113, 0.2922, 0.04117, 0.333, 0.0003889, 0.2922, 0.0005283, 0.2513, 0.04126, 0.2516, 0.04113, 0.2922, 0.1297, 0.316, 0.1295, 0.2789, 0.1666, 0.2791, 0.1665, 0.316, 0.082, 0.3329, 0.08177, 0.2921, 0.1295, 0.2789, 0.1297, 0.316, 0.08177, 0.2921, 0.0928, 0.2406, 0.1301, 0.242, 0.1295, 0.2789, 0.04119, 0.08189, 0.04113, 0.04117, 0.08185, 0.04126, 0.09286, 0.09294, 0.0004123, 0.08224, 0.0001998, 0.04124, 0.04113, 0.04117, 0.04119, 0.08189, 0.0001998, 0.04124, 0.0001998, 0.0001998, 0.04124, 0.0002346, 0.04113, 0.04117, 0.0544, 0.1668, 0.05442, 0.1297, 0.0915, 0.1303, 0.09116, 0.1668, 0.01749, 0.1668, 0.01736, 0.1299, 0.05442, 0.1297, 0.0544, 0.1668, 0.01736, 0.1299, 0.0004123, 0.08224, 0.04119, 0.08189, 0.05442, 0.1297, 0.1269, 0.1668, 0.1273, 0.1274, 0.1667, 0.1271, 0.1667, 0.1668, 0.09116, 0.1668, 0.0915, 0.1303, 0.1273, 0.1274, 0.1269, 0.1668, 0.0915, 0.1303, 0.09286, 0.09294, 0.1302, 0.09161, 0.1273, 0.1274, 0.7969, 0.09161, 0.794, 0.1274, 0.7582, 0.1303, 0.7595, 0.09294, 0.8334, 0.0913, 0.8334, 0.1271, 0.794, 0.1274, 0.7969, 0.09161, 0.8334, 0.1271, 0.8333, 0.1668, 0.7936, 0.1668, 0.794, 0.1274, 0.7966, 0.01747, 0.7963, 0.05453, 0.7485, 0.04126, 0.7489, 0.0004818, 0.8335, 0.01763, 0.8334, 0.05454, 0.7963, 0.05453, 0.7966, 0.01747, 0.8334, 0.05454, 0.8334, 0.0913, 0.7969, 0.09161, 0.7963, 0.05453, 0.7079, 0.0002346, 0.7078, 0.04117, 0.6669, 0.04124, 0.6669, 0.0001998, 0.7489, 0.0004818, 0.7485, 0.04126, 0.7078, 0.04117, 0.7079, 0.0002346, 0.7485, 0.04126, 0.7595, 0.09294, 0.7079, 0.08189, 0.7078, 0.04117, 0.9587, 0.08202, 0.9455, 0.1297, 0.9086, 0.1303, 0.9072, 0.093, 0.9995, 0.08228, 0.9826, 0.13, 0.9455, 0.1297, 0.9587, 0.08202, 0.9826, 0.13, 0.9825, 0.1668, 0.9456, 0.1668, 0.9455, 0.1297, 0.9588, 0.0006359, 0.9589, 0.04138, 0.9182, 0.04147, 0.918, 0.0007408, 0.9996, 0.0006532, 0.9996, 0.04145, 0.9589, 0.04138, 0.9588, 0.0006359, 0.9996, 0.04145, 0.9995, 0.08228, 0.9587, 0.08202, 0.9589, 0.04138, 0.8703, 0.01759, 0.8705, 0.05471, 0.8334, 0.05454, 0.8335, 0.01763, 0.918, 0.0007408, 0.9182, 0.04147, 0.8705, 0.05471, 0.8703, 0.01759, 0.9182, 0.04147, 0.9072, 0.093, 0.8699, 0.09162, 0.8705, 0.05471, 0.9588, 0.2517, 0.9589, 0.2924, 0.9181, 0.2924, 0.9071, 0.2407, 0.9996, 0.2514, 0.9998, 0.2924, 0.9589, 0.2924, 0.9588, 0.2517, 0.9998, 0.2924, 0.9998, 0.3334, 0.9588, 0.3334, 0.9589, 0.2924, 0.9456, 0.1668, 0.9456, 0.204, 0.9085, 0.2033, 0.9088, 0.1668, 0.9825, 0.1668, 0.9826, 0.2037, 0.9456, 0.204, 0.9456, 0.1668, 0.9826, 0.2037, 0.9996, 0.2514, 0.9588, 0.2517, 0.9456, 0.204, 0.8731, 0.1668, 0.8727, 0.2062, 0.8333, 0.2065, 0.8333, 0.1668, 0.9088, 0.1668, 0.9085, 0.2033, 0.8727, 0.2062, 0.8731, 0.1668, 0.9085, 0.2033, 0.9071, 0.2407, 0.8698, 0.242, 0.8727, 0.2062, 0.5364, 0.242, 0.5394, 0.2062, 0.5752, 0.2033, 0.5738, 0.2407, 0.5, 0.2423, 0.5, 0.2065, 0.5394, 0.2062, 0.5364, 0.242, 0.5, 0.2065, 0.5, 0.1668, 0.5397, 0.1668, 0.5394, 0.2062, 0.5367, 0.3161, 0.5371, 0.2791, 0.5848, 0.2924, 0.5844, 0.3331, 0.4999, 0.316, 0.4999, 0.2791, 0.5371, 0.2791, 0.5367, 0.3161, 0.4999, 0.2791, 0.5, 0.2423, 0.5364, 0.242, 0.5371, 0.2791, 0.6254, 0.3334, 0.6255, 0.2924, 0.6665, 0.2924, 0.6665, 0.3334, 0.5844, 0.3331, 0.5848, 0.2924, 0.6255, 0.2924, 0.6254, 0.3334, 0.5848, 0.2924, 0.5738, 0.2407, 0.6255, 0.2517, 0.6255, 0.2924, 0.3746, 0.2516, 0.3879, 0.2039, 0.4248, 0.2033, 0.4261, 0.2406, 0.3339, 0.2513, 0.3508, 0.2036, 0.3879, 0.2039, 0.3746, 0.2516, 0.3508, 0.2036, 0.3508, 0.1668, 0.3877, 0.1668, 0.3879, 0.2039, 0.3745, 0.333, 0.3745, 0.2922, 0.4151, 0.2921, 0.4153, 0.3329, 0.3337, 0.333, 0.3337, 0.2922, 0.3745, 0.2922, 0.3745, 0.333, 0.3337, 0.2922, 0.3339, 0.2513, 0.3746, 0.2516, 0.3745, 0.2922, 0.4631, 0.316, 0.4628, 0.2789, 0.4999, 0.2791, 0.4999, 0.316, 0.4153, 0.3329, 0.4151, 0.2921, 0.4628, 0.2789, 0.4631, 0.316, 0.4151, 0.2921, 0.4261, 0.2406, 0.4634, 0.242, 0.4628, 0.2789, 0.3745, 0.08189, 0.3745, 0.04117, 0.4152, 0.04126, 0.4262, 0.09294, 0.3337, 0.08224, 0.3335, 0.04124, 0.3745, 0.04117, 0.3745, 0.08189, 0.3335, 0.04124, 0.3335, 0.0001998, 0.3746, 0.0002346, 0.3745, 0.04117, 0.3877, 0.1668, 0.3878, 0.1297, 0.4248, 0.1303, 0.4245, 0.1668, 0.3508, 0.1668, 0.3507, 0.1299, 0.3878, 0.1297, 0.3877, 0.1668, 0.3507, 0.1299, 0.3337, 0.08224, 0.3745, 0.08189, 0.3878, 0.1297, 0.4603, 0.1668, 0.4606, 0.1274, 0.5, 0.1271, 0.5, 0.1668, 0.4245, 0.1668, 0.4248, 0.1303, 0.4606, 0.1274, 0.4603, 0.1668, 0.4248, 0.1303, 0.4262, 0.09294, 0.4636, 0.09161, 0.4606, 0.1274, 0.8698, 0.5756, 0.8727, 0.5398, 0.9085, 0.5369, 0.9071, 0.5743, 0.8333, 0.5759, 0.8333, 0.5402, 0.8727, 0.5398, 0.8698, 0.5756, 0.8333, 0.5402, 0.8333, 0.5004, 0.8731, 0.5004, 0.8727, 0.5398, 0.8701, 0.6498, 0.8704, 0.6127, 0.9181, 0.626, 0.9178, 0.6667, 0.8332, 0.6496, 0.8332, 0.6127, 0.8704, 0.6127, 0.8701, 0.6498, 0.8332, 0.6127, 0.8333, 0.5759, 0.8698, 0.5756, 0.8704, 0.6127, 0.9588, 0.667, 0.9589, 0.6261, 0.9998, 0.626, 0.9998, 0.667, 0.9178, 0.6667, 0.9181, 0.626, 0.9589, 0.6261, 0.9588, 0.667, 0.9181, 0.626, 0.9071, 0.5743, 0.9588, 0.5853, 0.9589, 0.6261, 0.7079, 0.5852, 0.7212, 0.5375, 0.7581, 0.5369, 0.7595, 0.5742, 0.6672, 0.5849, 0.6841, 0.5372, 0.7212, 0.5375, 0.7079, 0.5852, 0.6841, 0.5372, 0.6842, 0.5004, 0.7211, 0.5004, 0.7212, 0.5375, 0.7078, 0.6666, 0.7078, 0.6259, 0.7484, 0.6258, 0.7487, 0.6665, 0.667, 0.6666, 0.6671, 0.6258, 0.7078, 0.6259, 0.7078, 0.6666, 0.6671, 0.6258, 0.6672, 0.5849, 0.7079, 0.5852, 0.7078, 0.6259, 0.7964, 0.6496, 0.7961, 0.6125, 0.8332, 0.6127, 0.8332, 0.6496, 0.7487, 0.6665, 0.7484, 0.6258, 0.7961, 0.6125, 0.7964, 0.6496, 0.7484, 0.6258, 0.7595, 0.5742, 0.7967, 0.5756, 0.7961, 0.6125, 0.7079, 0.4155, 0.7078, 0.3748, 0.7485, 0.3749, 0.7595, 0.4266, 0.6671, 0.4159, 0.6669, 0.3749, 0.7078, 0.3748, 0.7079, 0.4155, 0.6669, 0.3749, 0.6669, 0.3338, 0.7079, 0.3338, 0.7078, 0.3748, 0.7211, 0.5004, 0.7211, 0.4633, 0.7582, 0.4639, 0.7578, 0.5004, 0.6842, 0.5004, 0.684, 0.4635, 0.7211, 0.4633, 0.7211, 0.5004, 0.684, 0.4635, 0.6671, 0.4159, 0.7079, 0.4155, 0.7211, 0.4633, 0.7936, 0.5004, 0.794, 0.461, 0.8334, 0.4607, 0.8333, 0.5004, 0.7578, 0.5004, 0.7582, 0.4639, 0.794, 0.461, 0.7936, 0.5004, 0.7582, 0.4639, 0.7595, 0.4266, 0.7969, 0.4252, 0.794, 0.461, 0.7969, 0.4252, 0.7963, 0.3881, 0.8334, 0.3882, 0.8334, 0.4249, 0.7595, 0.4266, 0.7485, 0.3749, 0.7963, 0.3881, 0.7969, 0.4252, 0.7485, 0.3749, 0.7489, 0.3341, 0.7966, 0.3511, 0.7963, 0.3881, 0.7967, 0.5756, 0.7938, 0.5399, 0.8333, 0.5402, 0.8333, 0.5759, 0.7595, 0.5742, 0.7581, 0.5369, 0.7938, 0.5399, 0.7967, 0.5756, 0.7581, 0.5369, 0.7578, 0.5004, 0.7936, 0.5004, 0.7938, 0.5399, 0.9588, 0.5853, 0.9456, 0.5376, 0.9826, 0.5373, 0.9996, 0.585, 0.9071, 0.5743, 0.9085, 0.5369, 0.9456, 0.5376, 0.9588, 0.5853, 0.9085, 0.5369, 0.9088, 0.5004, 0.9456, 0.5004, 0.9456, 0.5376, 0.4636, 0.09161, 0.4629, 0.05453, 0.5001, 0.05454, 0.5, 0.0913, 0.4262, 0.09294, 0.4152, 0.04126, 0.4629, 0.05453, 0.4636, 0.09161, 0.4152, 0.04126, 0.4156, 0.0004818, 0.4633, 0.01747, 0.4629, 0.05453, 0.4634, 0.242, 0.4605, 0.2063, 0.5, 0.2065, 0.5, 0.2423, 0.4261, 0.2406, 0.4248, 0.2033, 0.4605, 0.2063, 0.4634, 0.242, 0.4248, 0.2033, 0.4245, 0.1668, 0.4603, 0.1668, 0.4605, 0.2063, 0.6255, 0.2517, 0.6122, 0.204, 0.6493, 0.2037, 0.6663, 0.2514, 0.5738, 0.2407, 0.5752, 0.2033, 0.6122, 0.204, 0.6255, 0.2517, 0.5752, 0.2033, 0.5755, 0.1668, 0.6123, 0.1668, 0.6122, 0.204, 0.8698, 0.242, 0.8704, 0.2791, 0.8333, 0.2791, 0.8333, 0.2423, 0.9071, 0.2407, 0.9181, 0.2924, 0.8704, 0.2791, 0.8698, 0.242, 0.9181, 0.2924, 0.9178, 0.3331, 0.8701, 0.3161, 0.8704, 0.2791, 0.8699, 0.09162, 0.8728, 0.1273, 0.8334, 0.1271, 0.8334, 0.0913, 0.9072, 0.093, 0.9086, 0.1303, 0.8728, 0.1273, 0.8699, 0.09162, 0.9086, 0.1303, 0.9088, 0.1668, 0.8731, 0.1668, 0.8728, 0.1273, 0.7079, 0.08189, 0.7211, 0.1297, 0.684, 0.1299, 0.6671, 0.08224, 0.7595, 0.09294, 0.7582, 0.1303, 0.7211, 0.1297, 0.7079, 0.08189, 0.7582, 0.1303, 0.7578, 0.1668, 0.7211, 0.1668, 0.7211, 0.1297, 0.1302, 0.09161, 0.1296, 0.05453, 0.1668, 0.05454, 0.1667, 0.0913, 0.09286, 0.09294, 0.08185, 0.04126, 0.1296, 0.05453, 0.1302, 0.09161, 0.08185, 0.04126, 0.08224, 0.0004818, 0.1299, 0.01747, 0.1296, 0.05453, 0.1301, 0.242, 0.1272, 0.2063, 0.1666, 0.2065, 0.1666, 0.2423, 0.0928, 0.2406, 0.09145, 0.2033, 0.1272, 0.2063, 0.1301, 0.242, 0.09145, 0.2033, 0.09116, 0.1668, 0.1269, 0.1668, 0.1272, 0.2063, 0.2921, 0.2517, 0.2789, 0.204, 0.316, 0.2037, 0.3329, 0.2514, 0.2405, 0.2407, 0.2418, 0.2033, 0.2789, 0.204, 0.2921, 0.2517, 0.2418, 0.2033, 0.2422, 0.1668, 0.2789, 0.1668, 0.2789, 0.204, 0.1302, 0.4252, 0.1296, 0.3881, 0.1668, 0.3882, 0.1667, 0.4249, 0.09286, 0.4266, 0.08185, 0.3749, 0.1296, 0.3881, 0.1302, 0.4252, 0.08185, 0.3749, 0.08224, 0.3341, 0.1299, 0.3511, 0.1296, 0.3881, 0.1301, 0.5756, 0.1272, 0.5399, 0.1666, 0.5402, 0.1666, 0.5759, 0.0928, 0.5742, 0.09145, 0.5369, 0.1272, 0.5399, 0.1301, 0.5756, 0.09145, 0.5369, 0.09116, 0.5004, 0.1269, 0.5004, 0.1272, 0.5399, 0.2921, 0.5853, 0.2789, 0.5376, 0.316, 0.5373, 0.3329, 0.585, 0.2405, 0.5743, 0.2418, 0.5369, 0.2789, 0.5376, 0.2921, 0.5853, 0.2418, 0.5369, 0.2422, 0.5004, 0.2789, 0.5004, 0.2789, 0.5376, 0.4248, 0.5369, 0.3878, 0.5376, 0.3877, 0.5004, 0.4245, 0.5004, 0.4262, 0.5743, 0.3745, 0.5853, 0.3878, 0.5376, 0.4248, 0.5369, 0.3745, 0.5853, 0.3337, 0.585, 0.3507, 0.5373, 0.3878, 0.5376, 0.5752, 0.5369, 0.5395, 0.5399, 0.5397, 0.5004, 0.5755, 0.5004, 0.5739, 0.5742, 0.5366, 0.5756, 0.5395, 0.5399, 0.5752, 0.5369, 0.5366, 0.5756, 0.5, 0.5759, 0.5, 0.5402, 0.5395, 0.5399, 0.5848, 0.3749, 0.5371, 0.3881, 0.5367, 0.3511, 0.5844, 0.3341, 0.5738, 0.4266, 0.5364, 0.4252, 0.5371, 0.3881, 0.5848, 0.3749, 0.5364, 0.4252, 0.5, 0.4249, 0.4999, 0.3882, 0.5371, 0.3881, 0.4151, 0.3751, 0.3745, 0.375, 0.3745, 0.3343, 0.4153, 0.3344, 0.4261, 0.4266, 0.3746, 0.4156, 0.3745, 0.375, 0.4151, 0.3751, 0.3746, 0.4156, 0.3339, 0.4159, 0.3337, 0.3751, 0.3745, 0.375, 0.2921, 0.4156, 0.2922, 0.375, 0.3329, 0.3751, 0.3328, 0.4159, 0.2405, 0.4266, 0.2516, 0.3751, 0.2922, 0.375, 0.2921, 0.4156, 0.2516, 0.3751, 0.2513, 0.3344, 0.2922, 0.3343, 0.2922, 0.375, 0.2921, 0.08202, 0.2922, 0.04138, 0.3329, 0.04145, 0.3328, 0.08228, 0.2405, 0.093, 0.2516, 0.04147, 0.2922, 0.04138, 0.2921, 0.08202, 0.2516, 0.04147, 0.2513, 0.0007409, 0.2922, 0.0006361, 0.2922, 0.04138, 0.7079, 0.2516, 0.7078, 0.2922, 0.6671, 0.2922, 0.6672, 0.2513, 0.7595, 0.2406, 0.7484, 0.2921, 0.7078, 0.2922, 0.7079, 0.2516, 0.7484, 0.2921, 0.7487, 0.3329, 0.7078, 0.333, 0.7078, 0.2922, 0.6254, 0.08202, 0.6255, 0.04138, 0.6663, 0.04145, 0.6661, 0.08228, 0.5739, 0.093, 0.5849, 0.04147, 0.6255, 0.04138, 0.6254, 0.08202, 0.5849, 0.04147, 0.5847, 0.0007408, 0.6255, 0.000636, 0.6255, 0.04138, 0.9587, 0.4156, 0.9589, 0.375, 0.9996, 0.3751, 0.9995, 0.4159, 0.9072, 0.4266, 0.9182, 0.3751, 0.9589, 0.375, 0.9587, 0.4156, 0.9182, 0.3751, 0.918, 0.3344, 0.9588, 0.3343, 0.9589, 0.375])
me_cube.materials.append(mat_material)
me_cube.use_remesh_preserve_volume = False
me_cube.use_remesh_preserve_attributes = False
me_cube.use_mirror_vertex_groups = False
me_cube.update()

# ---- objects
ob_cube = bpy.data.objects.new('Cube', me_cube)

# ---- transforms, parenting, visibility, modifiers, constraints
ob_cube.location = (0.0, 0.0, 0.0)
ob_cube.lock_rotations_4d = False
ob_cube.empty_display_type = 'ARROWS'
ob_cube.lineart.crease_threshold = 0.0

# ---- collection membership
col_collection.objects.link(ob_cube)

# ---- scene / render settings (as saved in the file)
scene.frame_start = 1; scene.frame_end = 250; scene.frame_set(1)
scene.render.engine = 'BLENDER_EEVEE_NEXT'
scene.cycles.use_denoising = False
scene.cycles.samples = 128
scene.cycles.sampling_pattern = 'TABULATED_SOBOL'
scene.cycles.use_adaptive_sampling = False
scene.cycles.use_light_tree = False
scene.view_settings.view_transform = 'Filmic'
bpy.context.view_layer.update()

# ---- added for rendering (the .blend has no active camera and no usable light): camera, sun
cam_auto = bpy.data.cameras.new('AutoCamera')
cam_auto.lens = 50.0
cam_auto.sensor_width = 36.0
cam_auto.clip_end = 1000.0
ob_auto_camera = bpy.data.objects.new('AutoCamera', cam_auto)
scene.collection.objects.link(ob_auto_camera)
ob_auto_camera.location = (3.20507, -3.84609, 3.56406)
ob_auto_camera.rotation_euler = (1.09748, -7.21219e-08, 0.694738)
scene.camera = ob_auto_camera
light_auto_sun = bpy.data.lights.new('AutoSun', 'SUN')
light_auto_sun.energy = 3.0
light_auto_sun.angle = 0.0523599
ob_auto_sun = bpy.data.objects.new('AutoSun', light_auto_sun)
scene.collection.objects.link(ob_auto_sun)
ob_auto_sun.rotation_euler = (0.872665, 0.174533, 0.523599)
bpy.context.view_layer.update()

